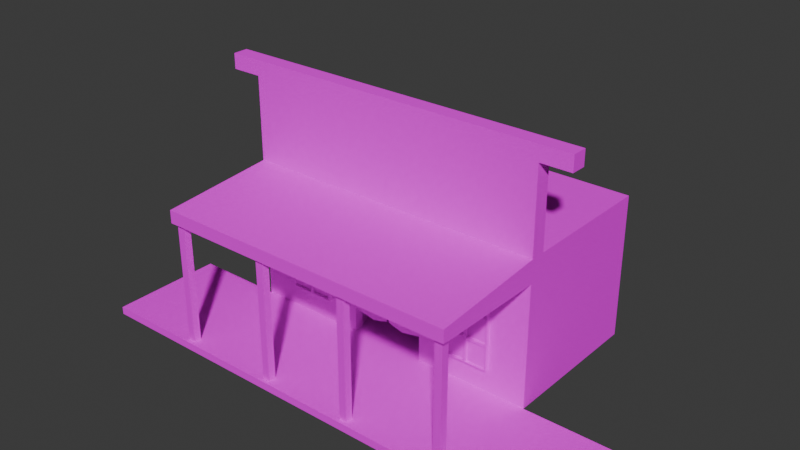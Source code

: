 # Source: Saloon.blend  (saved by Blender 4.1.24; exported with 4.5.12 LTS)
import bpy
from mathutils import Matrix  # noqa: F401  (used for matrix-valued properties, if any)

bpy.ops.wm.read_factory_settings(use_empty=True)
scene = bpy.context.scene
scene.name = 'Scene'

# ---- collections
col_collection = bpy.data.collections.new('Collection'); scene.collection.children.link(col_collection)

# ---- images (referenced by path relative to the original .blend; pixels are not part of the script)
import os
ASSET_DIR = os.environ.get("B2B_ASSET_DIR", "")  # directory of the original .blend (textures are referenced by path, not embedded)
HERE = os.path.dirname(os.path.abspath(__file__))  # packed textures are extracted next to this script under _unpacked/

def load_image(name, relpath, width, height, colorspace="sRGB"):
    """Load a texture the original file referenced (path relative to the .blend, or extracted next to this script)."""
    p = next((c for c in (os.path.join(HERE, relpath), os.path.join(ASSET_DIR, relpath)) if relpath and os.path.exists(c)), "")
    if p:
        img = bpy.data.images.load(p, check_existing=True)
        img.name = name
    else:  # same state as the original file: an image datablock whose file is absent (Cycles renders it pink)
        img = bpy.data.images.new(name, width, height)
        img.source = "FILE"
        img.filepath = "//" + (relpath or name)
    img.colorspace_settings.name = colorspace
    return img
img_building_saloon_png = load_image('BUILDING_Saloon.png', 'BUILDING_Saloon.png', 1024, 1024, 'sRGB')

# ---- materials (node trees are filled in below, after node groups)
mat_material = bpy.data.materials.new('Material')
mat_material.alpha_threshold = 0.0
mat_material.use_transparent_shadow = False
mat_material.roughness = 0.5
mat_material.line_color = (0.0, 0.0, 0.0, 1.0)

# ---- material node trees
mat_material.use_nodes = True; mat_material.node_tree.nodes.clear()
_N = mat_material.node_tree.nodes; _L = mat_material.node_tree.links
n0 = _N.new('ShaderNodeOutputMaterial'); n0.name = 'Material Output'; n0.location = (300, 300)
n1 = _N.new('ShaderNodeBsdfPrincipled'); n1.name = 'Principled BSDF'; n1.location = (10, 300)
n1.inputs[3].default_value = 1.0
n2 = _N.new('ShaderNodeTexImage'); n2.name = 'Image Texture'; n2.location = (-280, 280)
n2.image = img_building_saloon_png
n2.interpolation = 'Closest'
_L.new(n1.outputs[0], n0.inputs[0])
_L.new(n2.outputs[0], n1.inputs[0])
n0.is_active_output = True

# ---- world
world_world = bpy.data.worlds.new('World'); scene.world = world_world
world_world.use_nodes = True; world_world.node_tree.nodes.clear()
_N = world_world.node_tree.nodes; _L = world_world.node_tree.links
n0 = _N.new('ShaderNodeOutputWorld'); n0.name = 'World Output'; n0.location = (300, 300)
n1 = _N.new('ShaderNodeBackground'); n1.name = 'Background'; n1.location = (10, 300)
n1.inputs[0].default_value = (0.05088, 0.05088, 0.05088, 1.0)
_L.new(n1.outputs[0], n0.inputs[0])
n0.is_active_output = True
world_world.color = (0.05088, 0.05088, 0.05088)
world_world.use_sun_shadow = False
world_world.sun_shadow_jitter_overblur = 0.0

# ---- meshes
me_cube_001 = bpy.data.meshes.new('Cube.001')
me_cube_001.from_pydata([(-2.0, -1.0, -0.9), (-2.0, -1.0, 1.0), (-2.0, 1.0, -0.9), (-2.0, 1.0, 1.0), (2.0, -1.0, -0.9), (2.0, -1.0, 1.0), (2.0, 1.0, -0.9), (2.0, 1.0, 1.0), (-2.0, -0.8, -0.9), (-2.0, -0.8, 1.0), (2.0, -0.8, -0.9), (2.0, -0.8, 1.0), (2.0, -0.8, 2.3), (2.0, -1.0, 2.3), (-2.0, -1.0, 2.3), (-2.0, -0.8, 2.3), (-2.0, -1.0, 2.1), (-2.0, -0.8, 2.1), (2.0, -1.0, 2.1), (2.0, -0.8, 2.1), (2.4, -0.8, 2.3), (2.4, -1.0, 2.3), (-2.4, -1.0, 2.3), (-2.4, -0.8, 2.3), (-2.4, -1.0, 2.1), (2.4, -1.0, 2.1), (-2.4, -0.8, 2.1), (2.4, -0.8, 2.1), (-0.5, -1.0, -0.9), (-2.0, -1.0, 0.9849), (-0.5, -1.0, 0.6), (0.5, -1.0, -0.9), (0.5, -1.0, 0.6), (-0.5, -0.8818, -0.8848), (-0.5, -0.8818, 0.6152), (0.5, -0.8818, -0.8848), (0.5, -0.8818, 0.6152), (-0.9939, 0.26, -0.8848), (-0.9939, 0.26, 0.7316), (0.9939, 0.26, -0.8848), (0.9939, 0.26, 0.7316)], [], [(8, 9, 3, 2), (2, 3, 7, 6), (10, 11, 5, 4), (4, 5, 32, 31), (8, 10, 4, 31, 28, 0), (17, 16, 24, 26), (7, 3, 9, 11), (2, 6, 10, 8), (6, 7, 11, 10), (0, 29, 1, 9, 8), (12, 15, 14, 13), (16, 18, 13, 14), (19, 17, 15, 12), (13, 18, 25, 21), (5, 11, 19, 18), (11, 9, 17, 19), (1, 5, 18, 16), (9, 1, 16, 17), (26, 24, 22, 23), (25, 27, 20, 21), (16, 14, 22, 24), (14, 15, 23, 22), (19, 12, 20, 27), (12, 13, 21, 20), (15, 17, 26, 23), (18, 19, 27, 25), (28, 30, 29, 0), (31, 32, 36, 35), (32, 5, 1, 29, 30), (33, 35, 39, 37), (32, 30, 34, 36), (28, 31, 35, 33), (30, 28, 33, 34), (39, 40, 38, 37), (35, 36, 40, 39), (34, 33, 37, 38), (36, 34, 38, 40)])
_uv = me_cube_001.uv_layers.new(name='UVMap')
_uv.uv.foreach_set('vector', [0.4707, 0.3001, 0.4707, 0.6959, 0.8457, 0.6959, 0.8457, 0.3001, 0.08559, 0.3001, 0.08559, 0.6959, 0.9189, 0.6959, 0.9189, 0.3001, 0.4707, 0.3001, 0.4707, 0.6959, 0.4291, 0.6959, 0.4291, 0.3001, 0.9189, 0.3001, 0.9189, 0.6959, 0.6064, 0.6126, 0.6064, 0.3001, 0.08559, 0.6503, 0.9189, 0.6503, 0.9189, 0.6086, 0.6064, 0.6086, 0.3981, 0.6086, 0.08559, 0.6086, 0.08559, 0.6503, 0.08559, 0.6086, 0.002252, 0.6086, 0.002252, 0.6503, 0.9368, 0.7018, 0.1034, 0.7018, 0.1034, 0.3268, 0.9368, 0.3268, 0.08559, 1.025, 0.9189, 1.025, 0.9189, 0.6503, 0.08559, 0.6503, 0.8457, 0.3001, 0.8457, 0.6959, 0.4707, 0.6959, 0.4707, 0.3001, 0.4291, 0.3001, 0.4291, 0.6927, 0.4291, 0.6959, 0.4707, 0.6959, 0.4707, 0.3001, 0.9189, 0.6503, 0.08559, 0.6503, 0.08559, 0.6086, 0.9189, 0.6086, 0.08559, 0.9251, 0.9189, 0.9251, 0.9189, 0.9667, 0.08559, 0.9667, 0.9189, 0.9251, 0.08559, 0.9251, 0.08559, 0.9667, 0.9189, 0.9667, 0.9189, 0.9667, 0.9189, 0.9251, 1.002, 0.9251, 1.002, 0.9667, 0.2306, 0.6225, 0.2723, 0.6225, 0.2723, 0.8516, 0.2306, 0.8516, 0.9368, 0.3725, 0.1034, 0.3725, 0.1034, 0.6016, 0.9368, 0.6016, 0.08559, 0.6959, 0.9189, 0.6959, 0.9189, 0.9251, 0.08559, 0.9251, 0.2822, 0.6245, 0.2406, 0.6245, 0.2406, 0.8536, 0.2822, 0.8536, 0.4707, 0.9251, 0.4291, 0.9251, 0.4291, 0.9667, 0.4707, 0.9667, 0.4291, 0.9251, 0.4707, 0.9251, 0.4707, 0.9667, 0.4291, 0.9667, 0.08559, 0.9251, 0.08559, 0.9667, 0.002252, 0.9667, 0.002252, 0.9251, 0.08559, 0.6086, 0.08559, 0.6503, 0.002252, 0.6503, 0.002252, 0.6086, 0.9189, 0.9251, 0.9189, 0.9667, 1.002, 0.9667, 1.002, 0.9251, 0.9189, 0.6503, 0.9189, 0.6086, 1.002, 0.6086, 1.002, 0.6503, 0.08559, 0.9667, 0.08559, 0.9251, 0.002252, 0.9251, 0.002252, 0.9667, 0.9189, 0.6086, 0.9189, 0.6503, 1.002, 0.6503, 1.002, 0.6086, 0.3981, 0.3001, 0.3981, 0.6126, 0.08559, 0.6927, 0.08559, 0.3001, 0.4291, 0.3001, 0.4291, 0.6126, 0.4537, 0.6126, 0.4537, 0.3001, 0.6064, 0.6126, 0.9189, 0.6959, 0.08559, 0.6959, 0.08559, 0.6927, 0.3981, 0.6126, 0.4967, 0.4966, 0.4967, 0.4966, 0.4967, 0.4966, 0.4967, 0.4966, 0.6064, 0.6086, 0.3981, 0.6086, 0.3981, 0.6332, 0.6064, 0.6332, 0.3981, 0.6086, 0.6064, 0.6086, 0.6064, 0.6332, 0.3981, 0.6332, 0.4291, 0.6126, 0.4291, 0.3001, 0.4537, 0.3001, 0.4537, 0.6126, 0.4967, 0.4966, 0.4967, 0.4966, 0.4967, 0.4966, 0.4967, 0.4966, 0.4967, 0.4966, 0.4967, 0.4966, 0.4967, 0.4966, 0.4967, 0.4966, 0.4967, 0.4966, 0.4967, 0.4966, 0.4967, 0.4966, 0.4967, 0.4966, 0.4967, 0.4966, 0.4967, 0.4966, 0.4967, 0.4966, 0.4967, 0.4966])
me_cube_001.materials.append(mat_material)
me_cube_001.update()
me_cube_002 = bpy.data.meshes.new('Cube.002')
me_cube_002.from_pydata([(-2.0, -2.5, 0.706), (-2.0, -2.5, 0.8752), (-2.0, -1.0, 0.7), (-2.0, -1.0, 1.0), (2.0, -2.5, 0.706), (2.0, -2.5, 0.8752), (2.0, -1.0, 0.7), (2.0, -1.0, 1.0)], [], [(0, 1, 3, 2), (6, 7, 5, 4), (4, 5, 1, 0), (2, 6, 4, 0), (7, 3, 1, 5)])
_uv = me_cube_002.uv_layers.new(name='UVMap')
_uv.uv.foreach_set('vector', [0.4566, 0.03435, 0.6064, 0.03435, 0.6064, 0.2089, 0.4566, 0.2089, 0.4566, 0.3835, 0.6064, 0.3835, 0.6064, 0.558, 0.4566, 0.558, -1.21, 0.6291, -1.21, 0.5821, 0.5787, 0.5821, 0.5787, 0.6291, 0.3069, 0.3835, 0.4566, 0.3835, 0.4566, 0.558, 0.3069, 0.558, 0.6064, 0.3835, 0.7561, 0.3835, 0.7561, 0.558, 0.6064, 0.558])
me_cube_002.materials.append(mat_material)
me_cube_002.update()
me_cube_003 = bpy.data.meshes.new('Cube.003')
me_cube_003.from_pydata([(-3.2, -2.5, -1.0), (-3.2, -2.5, -0.9), (-3.2, -1.0, -1.0), (-3.2, -1.0, -0.9), (3.2, -2.5, -1.0), (3.2, -2.5, -0.9), (3.2, -1.0, -1.0), (3.2, -1.0, -0.9)], [], [(0, 1, 3, 2), (2, 3, 7, 6), (6, 7, 5, 4), (4, 5, 1, 0), (2, 6, 4, 0), (7, 3, 1, 5)])
_uv = me_cube_003.uv_layers.new(name='UVMap')
_uv.uv.foreach_set('vector', [-1.141, 0.1141, 2.217, 0.1141, 2.217, 0.2692, -1.141, 0.2692, -1.141, 0.2692, 2.217, 0.2692, 2.217, 0.4244, -1.141, 0.4244, -1.141, 0.4244, 2.217, 0.4244, 2.217, 0.5796, -1.141, 0.5796, -1.127, 0.6734, 2.231, 0.6734, 2.231, 0.6885, -1.127, 0.6885, -4.499, 0.4244, -1.141, 0.4244, -1.141, 0.5796, -4.499, 0.5796, 2.217, 0.4244, 5.575, 0.4244, 5.575, 0.5796, 2.217, 0.5796])
me_cube_003.materials.append(mat_material)
me_cube_003.update()
me_cube_004 = bpy.data.meshes.new('Cube.004')
me_cube_004.from_pydata([(-39.28, -1.0, -0.9), (-39.28, -1.0, 0.7), (-39.28, 1.0, -0.9), (-39.28, 1.0, 0.7), (-37.28, -1.0, -0.9), (-37.28, -1.0, 0.7), (-37.28, 1.0, -0.9), (-37.28, 1.0, 0.7), (37.28, -1.0, -0.9), (37.28, -1.0, 0.7), (37.28, 1.0, -0.9), (37.28, 1.0, 0.7), (39.28, -1.0, -0.9), (39.28, -1.0, 0.7), (39.28, 1.0, -0.9), (39.28, 1.0, 0.7), (11.09, -1.0, -0.9), (11.09, -1.0, 0.7), (11.09, 1.0, -0.9), (11.09, 1.0, 0.7), (13.09, -1.0, -0.9), (13.09, -1.0, 0.7), (13.09, 1.0, -0.9), (13.09, 1.0, 0.7), (-13.09, -1.0, -0.9), (-13.09, -1.0, 0.7), (-13.09, 1.0, -0.9), (-13.09, 1.0, 0.7), (-11.09, -1.0, -0.9), (-11.09, -1.0, 0.7), (-11.09, 1.0, -0.9), (-11.09, 1.0, 0.7)], [], [(0, 1, 3, 2), (2, 3, 7, 6), (6, 7, 5, 4), (4, 5, 1, 0), (10, 11, 15, 14), (8, 9, 11, 10), (14, 15, 13, 12), (12, 13, 9, 8), (18, 19, 23, 22), (16, 17, 19, 18), (22, 23, 21, 20), (20, 21, 17, 16), (26, 27, 31, 30), (24, 25, 27, 26), (30, 31, 29, 28), (28, 29, 25, 24)])
_uv = me_cube_004.uv_layers.new(name='UVMap')
_uv.uv.foreach_set('vector', [0.04619, 0.04548, 0.2672, 0.04548, 0.2672, 0.2664, 0.04619, 0.2664, 0.04619, 0.2664, 0.2672, 0.2664, 0.2672, 0.4874, 0.04619, 0.4874, 0.04619, 0.4874, 0.2672, 0.4874, 0.2672, 0.7084, 0.04619, 0.7084, 0.04619, 0.7084, 0.2672, 0.7084, 0.2672, 0.9293, 0.04619, 0.9293, 0.04619, 0.2664, 0.2672, 0.2664, 0.2672, 0.4874, 0.04619, 0.4874, 0.04619, 0.04548, 0.2672, 0.04548, 0.2672, 0.2664, 0.04619, 0.2664, 0.04619, 0.4874, 0.2672, 0.4874, 0.2672, 0.7084, 0.04619, 0.7084, 0.04619, 0.7084, 0.2672, 0.7084, 0.2672, 0.9293, 0.04619, 0.9293, 0.04619, 0.2664, 0.2672, 0.2664, 0.2672, 0.4874, 0.04619, 0.4874, 0.04619, 0.04548, 0.2672, 0.04548, 0.2672, 0.2664, 0.04619, 0.2664, 0.04619, 0.4874, 0.2672, 0.4874, 0.2672, 0.7084, 0.04619, 0.7084, 0.04619, 0.7084, 0.2672, 0.7084, 0.2672, 0.9293, 0.04619, 0.9293, 0.04619, 0.2664, 0.2672, 0.2664, 0.2672, 0.4874, 0.04619, 0.4874, 0.04619, 0.04548, 0.2672, 0.04548, 0.2672, 0.2664, 0.04619, 0.2664, 0.04619, 0.4874, 0.2672, 0.4874, 0.2672, 0.7084, 0.04619, 0.7084, 0.04619, 0.7084, 0.2672, 0.7084, 0.2672, 0.9293, 0.04619, 0.9293])
me_cube_004.materials.append(mat_material)
me_cube_004.update()
me_cube_005 = bpy.data.meshes.new('Cube.005')
me_cube_005.from_pydata([(-1.5, -1.05, -0.6), (-1.5, -1.05, 0.4), (-1.5, -1.0, -0.6), (-1.5, -1.0, 0.4), (-0.9, -1.05, -0.6), (-0.9, -1.05, 0.4), (-0.9, -1.0, -0.6), (-0.9, -1.0, 0.4), (-1.5, -1.05, -0.2667), (-1.5, -1.05, 0.06667), (-1.5, -1.0, 0.06667), (-1.5, -1.0, -0.2667), (-0.9, -1.0, 0.06667), (-0.9, -1.0, -0.2667), (-0.9, -1.05, 0.06667), (-0.9, -1.05, -0.2667), (-1.2, -1.0, -0.6), (-1.2, -1.0, 0.4), (-1.2, -1.05, -0.6), (-1.2, -1.05, 0.4), (-1.2, -1.05, -0.2667), (-1.2, -1.05, 0.06667), (-1.2, -1.0, -0.2667), (-1.2, -1.0, 0.06667), (-1.217, -1.05, 0.08362), (-1.217, -1.05, 0.383), (-1.483, -1.05, 0.383), (-1.483, -1.05, 0.08362), (-1.217, -1.05, -0.583), (-1.217, -1.05, -0.2836), (-1.483, -1.05, -0.2836), (-1.483, -1.05, -0.583), (-1.217, -1.05, -0.2497), (-1.217, -1.05, 0.04971), (-1.483, -1.05, 0.04971), (-1.483, -1.05, -0.2497), (-0.917, -1.05, -0.2497), (-0.917, -1.05, 0.04971), (-1.183, -1.05, 0.04971), (-1.183, -1.05, -0.2497), (-0.917, -1.05, -0.583), (-0.917, -1.05, -0.2836), (-1.183, -1.05, -0.2836), (-1.183, -1.05, -0.583), (-0.917, -1.05, 0.08362), (-0.917, -1.05, 0.383), (-1.183, -1.05, 0.383), (-1.183, -1.05, 0.08362), (-1.217, -1.022, 0.383), (-1.217, -1.022, 0.08362), (-1.483, -1.022, 0.08362), (-1.483, -1.022, 0.383), (-1.217, -1.022, -0.2836), (-1.217, -1.022, -0.583), (-1.483, -1.022, -0.583), (-1.483, -1.022, -0.2836), (-1.217, -1.022, 0.04971), (-1.217, -1.022, -0.2497), (-1.483, -1.022, -0.2497), (-1.483, -1.022, 0.04971), (-0.917, -1.022, 0.04971), (-0.917, -1.022, -0.2497), (-1.183, -1.022, -0.2497), (-1.183, -1.022, 0.04971), (-0.917, -1.022, -0.2836), (-0.917, -1.022, -0.583), (-1.183, -1.022, -0.583), (-1.183, -1.022, -0.2836), (-0.917, -1.022, 0.383), (-0.917, -1.022, 0.08362), (-1.183, -1.022, 0.08362), (-1.183, -1.022, 0.383)], [], [(9, 1, 3, 10), (23, 17, 7, 12), (12, 7, 5, 14), (32, 33, 56, 57), (16, 6, 4, 18), (17, 3, 1, 19), (27, 24, 49, 50), (28, 29, 52, 53), (6, 13, 15, 4), (13, 12, 14, 15), (16, 22, 13, 6), (22, 23, 12, 13), (0, 8, 11, 2), (8, 9, 10, 11), (11, 10, 23, 22), (2, 11, 22, 16), (24, 25, 48, 49), (46, 47, 70, 71), (7, 17, 19, 5), (2, 16, 18, 0), (42, 43, 66, 67), (10, 3, 17, 23), (21, 19, 25, 24), (19, 1, 26, 25), (1, 9, 27, 26), (9, 21, 24, 27), (18, 20, 29, 28), (20, 8, 30, 29), (8, 0, 31, 30), (0, 18, 28, 31), (20, 21, 33, 32), (21, 9, 34, 33), (9, 8, 35, 34), (8, 20, 32, 35), (15, 14, 37, 36), (14, 21, 38, 37), (21, 20, 39, 38), (20, 15, 36, 39), (4, 15, 41, 40), (15, 20, 42, 41), (20, 18, 43, 42), (18, 4, 40, 43), (14, 5, 45, 44), (5, 19, 46, 45), (19, 21, 47, 46), (21, 14, 44, 47), (49, 48, 51, 50), (53, 52, 55, 54), (57, 56, 59, 58), (61, 60, 63, 62), (65, 64, 67, 66), (69, 68, 71, 70), (31, 28, 53, 54), (36, 37, 60, 61), (25, 26, 51, 48), (35, 32, 57, 58), (40, 41, 64, 65), (29, 30, 55, 52), (39, 36, 61, 62), (44, 45, 68, 69), (26, 27, 50, 51), (33, 34, 59, 56), (43, 40, 65, 66), (30, 31, 54, 55), (37, 38, 63, 60), (47, 44, 69, 70), (34, 35, 58, 59), (41, 42, 67, 64), (38, 39, 62, 63), (45, 46, 71, 68)])
_uv = me_cube_005.uv_layers.new(name='UVMap')
_uv.uv.foreach_set('vector', [0.5347, 0.3288, 0.5513, 0.3288, 0.5513, 0.3787, 0.5347, 0.3787, 0.5347, 0.4036, 0.5513, 0.4036, 0.5513, 0.4286, 0.5347, 0.4286, 0.5347, 0.4286, 0.5513, 0.4286, 0.5513, 0.4784, 0.5347, 0.4784, 0.5189, 0.5048, 0.5339, 0.5048, 0.5339, 0.5048, 0.5189, 0.5048, 0.4765, 0.4286, 0.5015, 0.4286, 0.5015, 0.4784, 0.4765, 0.4784, 0.5763, 0.4286, 0.6012, 0.4286, 0.6012, 0.4784, 0.5763, 0.4784, 0.5355, 0.5269, 0.5355, 0.5048, 0.5355, 0.5048, 0.5355, 0.5269, 0.5023, 0.5048, 0.5172, 0.5048, 0.5172, 0.5048, 0.5023, 0.5048, 0.5015, 0.4286, 0.5181, 0.4286, 0.5181, 0.4784, 0.5015, 0.4784, 0.5181, 0.4286, 0.5347, 0.4286, 0.5347, 0.4784, 0.5181, 0.4784, 0.5015, 0.4036, 0.5181, 0.4036, 0.5181, 0.4286, 0.5015, 0.4286, 0.5181, 0.4036, 0.5347, 0.4036, 0.5347, 0.4286, 0.5181, 0.4286, 0.5015, 0.3288, 0.5181, 0.3288, 0.5181, 0.3787, 0.5015, 0.3787, 0.5181, 0.3288, 0.5347, 0.3288, 0.5347, 0.3787, 0.5181, 0.3787, 0.5181, 0.3787, 0.5347, 0.3787, 0.5347, 0.4036, 0.5181, 0.4036, 0.5015, 0.3787, 0.5181, 0.3787, 0.5181, 0.4036, 0.5015, 0.4036, 0.5355, 0.5048, 0.5505, 0.5048, 0.5505, 0.5048, 0.5355, 0.5048, 0.5505, 0.502, 0.5355, 0.502, 0.5355, 0.502, 0.5505, 0.502, 0.5513, 0.4286, 0.5763, 0.4286, 0.5763, 0.4784, 0.5513, 0.4784, 0.4516, 0.4286, 0.4765, 0.4286, 0.4765, 0.4784, 0.4516, 0.4784, 0.5172, 0.502, 0.5023, 0.502, 0.5023, 0.502, 0.5172, 0.502, 0.5347, 0.3787, 0.5513, 0.3787, 0.5513, 0.4036, 0.5347, 0.4036, 0.5347, 0.5034, 0.5513, 0.5034, 0.5505, 0.5048, 0.5355, 0.5048, 0.5513, 0.5034, 0.5513, 0.5283, 0.5505, 0.5269, 0.5505, 0.5048, 0.5513, 0.5283, 0.5347, 0.5283, 0.5355, 0.5269, 0.5505, 0.5269, 0.5347, 0.5283, 0.5347, 0.5034, 0.5355, 0.5048, 0.5355, 0.5269, 0.5015, 0.5034, 0.5181, 0.5034, 0.5172, 0.5048, 0.5023, 0.5048, 0.5181, 0.5034, 0.5181, 0.5283, 0.5172, 0.5269, 0.5172, 0.5048, 0.5181, 0.5283, 0.5015, 0.5283, 0.5023, 0.5269, 0.5172, 0.5269, 0.5015, 0.5283, 0.5015, 0.5034, 0.5023, 0.5048, 0.5023, 0.5269, 0.5181, 0.5034, 0.5347, 0.5034, 0.5339, 0.5048, 0.5189, 0.5048, 0.5347, 0.5034, 0.5347, 0.5283, 0.5339, 0.5269, 0.5339, 0.5048, 0.5347, 0.5283, 0.5181, 0.5283, 0.5189, 0.5269, 0.5339, 0.5269, 0.5181, 0.5283, 0.5181, 0.5034, 0.5189, 0.5048, 0.5189, 0.5269, 0.5181, 0.4784, 0.5347, 0.4784, 0.5339, 0.4798, 0.5189, 0.4798, 0.5347, 0.4784, 0.5347, 0.5034, 0.5339, 0.502, 0.5339, 0.4798, 0.5347, 0.5034, 0.5181, 0.5034, 0.5189, 0.502, 0.5339, 0.502, 0.5181, 0.5034, 0.5181, 0.4784, 0.5189, 0.4798, 0.5189, 0.502, 0.5015, 0.4784, 0.5181, 0.4784, 0.5172, 0.4798, 0.5023, 0.4798, 0.5181, 0.4784, 0.5181, 0.5034, 0.5172, 0.502, 0.5172, 0.4798, 0.5181, 0.5034, 0.5015, 0.5034, 0.5023, 0.502, 0.5172, 0.502, 0.5015, 0.5034, 0.5015, 0.4784, 0.5023, 0.4798, 0.5023, 0.502, 0.5347, 0.4784, 0.5513, 0.4784, 0.5505, 0.4798, 0.5355, 0.4798, 0.5513, 0.4784, 0.5513, 0.5034, 0.5505, 0.502, 0.5505, 0.4798, 0.5513, 0.5034, 0.5347, 0.5034, 0.5355, 0.502, 0.5505, 0.502, 0.5347, 0.5034, 0.5347, 0.4784, 0.5355, 0.4798, 0.5355, 0.502, 0.5364, 0.8117, 0.5364, 0.8117, 0.5364, 0.8117, 0.5364, 0.8117, 0.5364, 0.8117, 0.5364, 0.8117, 0.5364, 0.8117, 0.5364, 0.8117, 0.5364, 0.8117, 0.5364, 0.8117, 0.5364, 0.8117, 0.5364, 0.8117, 0.5364, 0.8117, 0.5364, 0.8117, 0.5364, 0.8117, 0.5364, 0.8117, 0.5364, 0.8117, 0.5364, 0.8117, 0.5364, 0.8117, 0.5364, 0.8117, 0.5364, 0.8117, 0.5364, 0.8117, 0.5364, 0.8117, 0.5364, 0.8117, 0.5023, 0.5269, 0.5023, 0.5048, 0.5023, 0.5048, 0.5023, 0.5269, 0.5189, 0.4798, 0.5339, 0.4798, 0.5339, 0.4798, 0.5189, 0.4798, 0.5505, 0.5048, 0.5505, 0.5269, 0.5505, 0.5269, 0.5505, 0.5048, 0.5189, 0.5269, 0.5189, 0.5048, 0.5189, 0.5048, 0.5189, 0.5269, 0.5023, 0.4798, 0.5172, 0.4798, 0.5172, 0.4798, 0.5023, 0.4798, 0.5172, 0.5048, 0.5172, 0.5269, 0.5172, 0.5269, 0.5172, 0.5048, 0.5189, 0.502, 0.5189, 0.4798, 0.5189, 0.4798, 0.5189, 0.502, 0.5355, 0.4798, 0.5505, 0.4798, 0.5505, 0.4798, 0.5355, 0.4798, 0.5505, 0.5269, 0.5355, 0.5269, 0.5355, 0.5269, 0.5505, 0.5269, 0.5339, 0.5048, 0.5339, 0.5269, 0.5339, 0.5269, 0.5339, 0.5048, 0.5023, 0.502, 0.5023, 0.4798, 0.5023, 0.4798, 0.5023, 0.502, 0.5172, 0.5269, 0.5023, 0.5269, 0.5023, 0.5269, 0.5172, 0.5269, 0.5339, 0.4798, 0.5339, 0.502, 0.5339, 0.502, 0.5339, 0.4798, 0.5355, 0.502, 0.5355, 0.4798, 0.5355, 0.4798, 0.5355, 0.502, 0.5339, 0.5269, 0.5189, 0.5269, 0.5189, 0.5269, 0.5339, 0.5269, 0.5172, 0.4798, 0.5172, 0.502, 0.5172, 0.502, 0.5172, 0.4798, 0.5339, 0.502, 0.5189, 0.502, 0.5189, 0.502, 0.5339, 0.502, 0.5505, 0.4798, 0.5505, 0.502, 0.5505, 0.502, 0.5505, 0.4798])
me_cube_005.materials.append(mat_material)
me_cube_005.update()
me_cube_006 = bpy.data.meshes.new('Cube.006')
me_cube_006.from_pydata([(0.9001, -1.05, -0.6), (0.9001, -1.05, 0.4), (0.9001, -1.0, -0.6), (0.9001, -1.0, 0.4), (1.5, -1.05, -0.6), (1.5, -1.05, 0.4), (1.5, -1.0, -0.6), (1.5, -1.0, 0.4), (0.9001, -1.05, -0.2667), (0.9001, -1.05, 0.06667), (0.9001, -1.0, 0.06667), (0.9001, -1.0, -0.2667), (1.5, -1.0, 0.06667), (1.5, -1.0, -0.2667), (1.5, -1.05, 0.06667), (1.5, -1.05, -0.2667), (1.2, -1.0, -0.6), (1.2, -1.0, 0.4), (1.2, -1.05, -0.6), (1.2, -1.05, 0.4), (1.2, -1.05, -0.2667), (1.2, -1.05, 0.06667), (1.2, -1.0, -0.2667), (1.2, -1.0, 0.06667), (1.183, -1.05, 0.08362), (1.183, -1.05, 0.383), (0.917, -1.05, 0.383), (0.917, -1.05, 0.08362), (1.183, -1.05, -0.583), (1.183, -1.05, -0.2836), (0.917, -1.05, -0.2836), (0.917, -1.05, -0.583), (1.183, -1.05, -0.2497), (1.183, -1.05, 0.04971), (0.917, -1.05, 0.04971), (0.917, -1.05, -0.2497), (1.483, -1.05, -0.2497), (1.483, -1.05, 0.04971), (1.217, -1.05, 0.04971), (1.217, -1.05, -0.2497), (1.483, -1.05, -0.583), (1.483, -1.05, -0.2836), (1.217, -1.05, -0.2836), (1.217, -1.05, -0.583), (1.483, -1.05, 0.08362), (1.483, -1.05, 0.383), (1.217, -1.05, 0.383), (1.217, -1.05, 0.08362), (1.183, -1.022, 0.383), (1.183, -1.022, 0.08362), (0.917, -1.022, 0.08362), (0.917, -1.022, 0.383), (1.183, -1.022, -0.2836), (1.183, -1.022, -0.583), (0.917, -1.022, -0.583), (0.917, -1.022, -0.2836), (1.183, -1.022, 0.04971), (1.183, -1.022, -0.2497), (0.917, -1.022, -0.2497), (0.917, -1.022, 0.04971), (1.483, -1.022, 0.04971), (1.483, -1.022, -0.2497), (1.217, -1.022, -0.2497), (1.217, -1.022, 0.04971), (1.483, -1.022, -0.2836), (1.483, -1.022, -0.583), (1.217, -1.022, -0.583), (1.217, -1.022, -0.2836), (1.483, -1.022, 0.383), (1.483, -1.022, 0.08362), (1.217, -1.022, 0.08362), (1.217, -1.022, 0.383)], [], [(9, 1, 3, 10), (23, 17, 7, 12), (12, 7, 5, 14), (32, 33, 56, 57), (16, 6, 4, 18), (17, 3, 1, 19), (27, 24, 49, 50), (28, 29, 52, 53), (6, 13, 15, 4), (13, 12, 14, 15), (16, 22, 13, 6), (22, 23, 12, 13), (0, 8, 11, 2), (8, 9, 10, 11), (11, 10, 23, 22), (2, 11, 22, 16), (24, 25, 48, 49), (46, 47, 70, 71), (7, 17, 19, 5), (2, 16, 18, 0), (42, 43, 66, 67), (10, 3, 17, 23), (21, 19, 25, 24), (19, 1, 26, 25), (1, 9, 27, 26), (9, 21, 24, 27), (18, 20, 29, 28), (20, 8, 30, 29), (8, 0, 31, 30), (0, 18, 28, 31), (20, 21, 33, 32), (21, 9, 34, 33), (9, 8, 35, 34), (8, 20, 32, 35), (15, 14, 37, 36), (14, 21, 38, 37), (21, 20, 39, 38), (20, 15, 36, 39), (4, 15, 41, 40), (15, 20, 42, 41), (20, 18, 43, 42), (18, 4, 40, 43), (14, 5, 45, 44), (5, 19, 46, 45), (19, 21, 47, 46), (21, 14, 44, 47), (49, 48, 51, 50), (53, 52, 55, 54), (57, 56, 59, 58), (61, 60, 63, 62), (65, 64, 67, 66), (69, 68, 71, 70), (31, 28, 53, 54), (36, 37, 60, 61), (25, 26, 51, 48), (35, 32, 57, 58), (40, 41, 64, 65), (29, 30, 55, 52), (39, 36, 61, 62), (44, 45, 68, 69), (26, 27, 50, 51), (33, 34, 59, 56), (43, 40, 65, 66), (30, 31, 54, 55), (37, 38, 63, 60), (47, 44, 69, 70), (34, 35, 58, 59), (41, 42, 67, 64), (38, 39, 62, 63), (45, 46, 71, 68)])
_uv = me_cube_006.uv_layers.new(name='UVMap')
_uv.uv.foreach_set('vector', [0.5347, 0.3288, 0.5513, 0.3288, 0.5513, 0.3787, 0.5347, 0.3787, 0.5347, 0.4036, 0.5513, 0.4036, 0.5513, 0.4286, 0.5347, 0.4286, 0.5347, 0.4286, 0.5513, 0.4286, 0.5513, 0.4784, 0.5347, 0.4784, 0.5189, 0.5048, 0.5339, 0.5048, 0.5339, 0.5048, 0.5189, 0.5048, 0.4765, 0.4286, 0.5015, 0.4286, 0.5015, 0.4784, 0.4765, 0.4784, 0.5763, 0.4286, 0.6012, 0.4286, 0.6012, 0.4784, 0.5763, 0.4784, 0.5355, 0.5269, 0.5355, 0.5048, 0.5355, 0.5048, 0.5355, 0.5269, 0.5023, 0.5048, 0.5172, 0.5048, 0.5172, 0.5048, 0.5023, 0.5048, 0.5015, 0.4286, 0.5181, 0.4286, 0.5181, 0.4784, 0.5015, 0.4784, 0.5181, 0.4286, 0.5347, 0.4286, 0.5347, 0.4784, 0.5181, 0.4784, 0.5015, 0.4036, 0.5181, 0.4036, 0.5181, 0.4286, 0.5015, 0.4286, 0.5181, 0.4036, 0.5347, 0.4036, 0.5347, 0.4286, 0.5181, 0.4286, 0.5015, 0.3288, 0.5181, 0.3288, 0.5181, 0.3787, 0.5015, 0.3787, 0.5181, 0.3288, 0.5347, 0.3288, 0.5347, 0.3787, 0.5181, 0.3787, 0.5181, 0.3787, 0.5347, 0.3787, 0.5347, 0.4036, 0.5181, 0.4036, 0.5015, 0.3787, 0.5181, 0.3787, 0.5181, 0.4036, 0.5015, 0.4036, 0.5355, 0.5048, 0.5505, 0.5048, 0.5505, 0.5048, 0.5355, 0.5048, 0.5505, 0.502, 0.5355, 0.502, 0.5355, 0.502, 0.5505, 0.502, 0.5513, 0.4286, 0.5763, 0.4286, 0.5763, 0.4784, 0.5513, 0.4784, 0.4516, 0.4286, 0.4765, 0.4286, 0.4765, 0.4784, 0.4516, 0.4784, 0.5172, 0.502, 0.5023, 0.502, 0.5023, 0.502, 0.5172, 0.502, 0.5347, 0.3787, 0.5513, 0.3787, 0.5513, 0.4036, 0.5347, 0.4036, 0.5347, 0.5034, 0.5513, 0.5034, 0.5505, 0.5048, 0.5355, 0.5048, 0.5513, 0.5034, 0.5513, 0.5283, 0.5505, 0.5269, 0.5505, 0.5048, 0.5513, 0.5283, 0.5347, 0.5283, 0.5355, 0.5269, 0.5505, 0.5269, 0.5347, 0.5283, 0.5347, 0.5034, 0.5355, 0.5048, 0.5355, 0.5269, 0.5015, 0.5034, 0.5181, 0.5034, 0.5172, 0.5048, 0.5023, 0.5048, 0.5181, 0.5034, 0.5181, 0.5283, 0.5172, 0.5269, 0.5172, 0.5048, 0.5181, 0.5283, 0.5015, 0.5283, 0.5023, 0.5269, 0.5172, 0.5269, 0.5015, 0.5283, 0.5015, 0.5034, 0.5023, 0.5048, 0.5023, 0.5269, 0.5181, 0.5034, 0.5347, 0.5034, 0.5339, 0.5048, 0.5189, 0.5048, 0.5347, 0.5034, 0.5347, 0.5283, 0.5339, 0.5269, 0.5339, 0.5048, 0.5347, 0.5283, 0.5181, 0.5283, 0.5189, 0.5269, 0.5339, 0.5269, 0.5181, 0.5283, 0.5181, 0.5034, 0.5189, 0.5048, 0.5189, 0.5269, 0.5181, 0.4784, 0.5347, 0.4784, 0.5339, 0.4798, 0.5189, 0.4798, 0.5347, 0.4784, 0.5347, 0.5034, 0.5339, 0.502, 0.5339, 0.4798, 0.5347, 0.5034, 0.5181, 0.5034, 0.5189, 0.502, 0.5339, 0.502, 0.5181, 0.5034, 0.5181, 0.4784, 0.5189, 0.4798, 0.5189, 0.502, 0.5015, 0.4784, 0.5181, 0.4784, 0.5172, 0.4798, 0.5023, 0.4798, 0.5181, 0.4784, 0.5181, 0.5034, 0.5172, 0.502, 0.5172, 0.4798, 0.5181, 0.5034, 0.5015, 0.5034, 0.5023, 0.502, 0.5172, 0.502, 0.5015, 0.5034, 0.5015, 0.4784, 0.5023, 0.4798, 0.5023, 0.502, 0.5347, 0.4784, 0.5513, 0.4784, 0.5505, 0.4798, 0.5355, 0.4798, 0.5513, 0.4784, 0.5513, 0.5034, 0.5505, 0.502, 0.5505, 0.4798, 0.5513, 0.5034, 0.5347, 0.5034, 0.5355, 0.502, 0.5505, 0.502, 0.5347, 0.5034, 0.5347, 0.4784, 0.5355, 0.4798, 0.5355, 0.502, 0.5364, 0.8117, 0.5364, 0.8117, 0.5364, 0.8117, 0.5364, 0.8117, 0.5364, 0.8117, 0.5364, 0.8117, 0.5364, 0.8117, 0.5364, 0.8117, 0.5364, 0.8117, 0.5364, 0.8117, 0.5364, 0.8117, 0.5364, 0.8117, 0.5364, 0.8117, 0.5364, 0.8117, 0.5364, 0.8117, 0.5364, 0.8117, 0.5364, 0.8117, 0.5364, 0.8117, 0.5364, 0.8117, 0.5364, 0.8117, 0.5364, 0.8117, 0.5364, 0.8117, 0.5364, 0.8117, 0.5364, 0.8117, 0.5023, 0.5269, 0.5023, 0.5048, 0.5023, 0.5048, 0.5023, 0.5269, 0.5189, 0.4798, 0.5339, 0.4798, 0.5339, 0.4798, 0.5189, 0.4798, 0.5505, 0.5048, 0.5505, 0.5269, 0.5505, 0.5269, 0.5505, 0.5048, 0.5189, 0.5269, 0.5189, 0.5048, 0.5189, 0.5048, 0.5189, 0.5269, 0.5023, 0.4798, 0.5172, 0.4798, 0.5172, 0.4798, 0.5023, 0.4798, 0.5172, 0.5048, 0.5172, 0.5269, 0.5172, 0.5269, 0.5172, 0.5048, 0.5189, 0.502, 0.5189, 0.4798, 0.5189, 0.4798, 0.5189, 0.502, 0.5355, 0.4798, 0.5505, 0.4798, 0.5505, 0.4798, 0.5355, 0.4798, 0.5505, 0.5269, 0.5355, 0.5269, 0.5355, 0.5269, 0.5505, 0.5269, 0.5339, 0.5048, 0.5339, 0.5269, 0.5339, 0.5269, 0.5339, 0.5048, 0.5023, 0.502, 0.5023, 0.4798, 0.5023, 0.4798, 0.5023, 0.502, 0.5172, 0.5269, 0.5023, 0.5269, 0.5023, 0.5269, 0.5172, 0.5269, 0.5339, 0.4798, 0.5339, 0.502, 0.5339, 0.502, 0.5339, 0.4798, 0.5355, 0.502, 0.5355, 0.4798, 0.5355, 0.4798, 0.5355, 0.502, 0.5339, 0.5269, 0.5189, 0.5269, 0.5189, 0.5269, 0.5339, 0.5269, 0.5172, 0.4798, 0.5172, 0.502, 0.5172, 0.502, 0.5172, 0.4798, 0.5339, 0.502, 0.5189, 0.502, 0.5189, 0.502, 0.5339, 0.502, 0.5505, 0.4798, 0.5505, 0.502, 0.5505, 0.502, 0.5505, 0.4798])
me_cube_006.materials.append(mat_material)
me_cube_006.update()
me_cube_007 = bpy.data.meshes.new('Cube.007')
me_cube_007.from_pydata([(-0.5, -0.9801, -0.5815), (-0.5, -0.9801, 0.0815), (-0.5, -0.9241, -0.5815), (-0.5, -0.9241, 0.0815), (-0.01472, -0.9241, -0.575), (-0.2275, -0.9241, -0.6332), (-0.01472, -0.9241, 0.075), (-0.2275, -0.9801, -0.6332), (-0.01472, -0.9801, -0.575), (-0.2275, -0.9801, 0.1083), (-0.1138, -0.9241, -0.6075), (-0.1138, -0.9801, -0.6075), (-0.2275, -0.9241, 0.1083), (-0.1138, -0.9241, 0.003275), (-0.1506, -0.9241, 0.1361), (-0.07766, -0.9241, 0.1347), (-0.01472, -0.9801, 0.075), (-0.1138, -0.9801, 0.003275), (-0.07766, -0.9801, 0.1347), (-0.1506, -0.9801, 0.1361)], [], [(0, 1, 3, 2), (7, 9, 1, 0), (12, 3, 1, 9), (5, 12, 13, 10), (2, 5, 7, 0), (10, 4, 8, 11), (8, 16, 17, 11), (2, 3, 12, 5), (11, 17, 9, 7), (5, 10, 11, 7), (10, 13, 6, 4), (12, 14, 13), (14, 15, 13), (15, 6, 13), (16, 18, 17), (18, 19, 17), (19, 9, 17), (12, 9, 19, 14), (14, 19, 18, 15), (15, 18, 16, 6)])
_uv = me_cube_007.uv_layers.new(name='UVMap')
_uv.uv.foreach_set('vector', [0.2881, 0.5219, 0.3036, 0.5219, 0.3036, 0.5374, 0.2881, 0.5374, 0.2885, 0.5501, 0.304, 0.5501, 0.304, 0.554, 0.2885, 0.554, 0.3156, 0.5229, 0.3195, 0.5229, 0.3195, 0.5384, 0.3156, 0.5384, 0.2885, 0.5113, 0.304, 0.5113, 0.3017, 0.5132, 0.2885, 0.5132, 0.2729, 0.5229, 0.2768, 0.5229, 0.2768, 0.5384, 0.2729, 0.5384, 0.2787, 0.5229, 0.2807, 0.5229, 0.2807, 0.5384, 0.2787, 0.5384, 0.2885, 0.5462, 0.304, 0.5462, 0.3017, 0.5481, 0.2885, 0.5481, 0.2885, 0.5074, 0.304, 0.5074, 0.304, 0.5113, 0.2885, 0.5113, 0.2885, 0.5481, 0.3017, 0.5481, 0.304, 0.5501, 0.2885, 0.5501, 0.2768, 0.5229, 0.2787, 0.5229, 0.2787, 0.5384, 0.2768, 0.5384, 0.2885, 0.5132, 0.3017, 0.5132, 0.304, 0.5151, 0.2885, 0.5151, 0.304, 0.5113, 0.304, 0.5125, 0.3017, 0.5132, 0.304, 0.5125, 0.3035, 0.5132, 0.3017, 0.5132, 0.3035, 0.5132, 0.3033, 0.5132, 0.3017, 0.5132, 0.3033, 0.5481, 0.3035, 0.5481, 0.3017, 0.5481, 0.3035, 0.5481, 0.304, 0.5488, 0.3017, 0.5481, 0.304, 0.5488, 0.304, 0.5501, 0.3017, 0.5481, 0.3156, 0.5229, 0.3156, 0.5384, 0.3143, 0.5384, 0.3143, 0.5229, 0.3143, 0.5229, 0.3143, 0.5384, 0.3129, 0.5384, 0.3129, 0.5229, 0.3129, 0.5229, 0.3129, 0.5384, 0.3117, 0.5384, 0.3117, 0.5229])
me_cube_007.materials.append(mat_material)
me_cube_007.update()
me_cube_008 = bpy.data.meshes.new('Cube.008')
me_cube_008.from_pydata([(0.5, -0.9801, -0.5815), (0.5, -0.9801, 0.0815), (0.5, -0.9241, -0.5815), (0.5, -0.9241, 0.0815), (0.2275, -0.9241, -0.6332), (0.01472, -0.9241, -0.575), (0.01472, -0.9241, 0.075), (0.2275, -0.9241, 0.1083), (0.01472, -0.9801, -0.575), (0.2275, -0.9801, -0.6332), (0.1138, -0.9241, -0.6075), (0.1138, -0.9801, -0.6075), (0.1138, -0.9241, 0.003275), (0.07766, -0.9241, 0.1347), (0.1506, -0.9241, 0.1361), (0.2275, -0.9801, 0.1083), (0.01472, -0.9801, 0.075), (0.1138, -0.9801, 0.003275), (0.1506, -0.9801, 0.1361), (0.07766, -0.9801, 0.1347)], [], [(4, 7, 3, 2), (2, 3, 1, 0), (4, 2, 0, 9), (3, 7, 15, 1), (5, 6, 12, 10), (10, 4, 9, 11), (0, 1, 15, 9), (9, 15, 17, 11), (11, 17, 16, 8), (5, 10, 11, 8), (10, 12, 7, 4), (6, 13, 12), (13, 14, 12), (14, 7, 12), (15, 18, 17), (18, 19, 17), (19, 16, 17), (6, 16, 19, 13), (13, 19, 18, 14), (14, 18, 15, 7)])
_uv = me_cube_008.uv_layers.new(name='UVMap')
_uv.uv.foreach_set('vector', [0.5688, 0.4295, 0.5962, 0.4295, 0.5962, 0.4363, 0.5688, 0.4363, 0.5688, 0.4363, 0.5962, 0.4363, 0.5962, 0.4637, 0.5688, 0.4637, 0.562, 0.4363, 0.5688, 0.4363, 0.5688, 0.4637, 0.562, 0.4637, 0.5962, 0.4363, 0.603, 0.4363, 0.603, 0.4637, 0.5962, 0.4637, 0.5688, 0.4226, 0.5962, 0.4226, 0.5922, 0.4261, 0.5688, 0.4261, 0.5586, 0.4363, 0.562, 0.4363, 0.562, 0.4637, 0.5586, 0.4637, 0.5688, 0.4637, 0.5962, 0.4637, 0.5962, 0.4705, 0.5688, 0.4705, 0.5688, 0.4705, 0.5962, 0.4705, 0.5922, 0.4739, 0.5688, 0.4739, 0.5688, 0.4739, 0.5922, 0.4739, 0.5962, 0.4774, 0.5688, 0.4774, 0.5551, 0.4363, 0.5586, 0.4363, 0.5586, 0.4637, 0.5551, 0.4637, 0.5688, 0.4261, 0.5922, 0.4261, 0.5962, 0.4295, 0.5688, 0.4295, 0.5949, 0.4261, 0.5954, 0.4261, 0.5922, 0.4261, 0.5954, 0.4261, 0.5962, 0.4272, 0.5922, 0.4261, 0.5962, 0.4272, 0.5962, 0.4295, 0.5922, 0.4261, 0.5962, 0.4705, 0.5962, 0.4728, 0.5922, 0.4739, 0.5962, 0.4728, 0.5954, 0.4739, 0.5922, 0.4739, 0.5954, 0.4739, 0.5949, 0.4739, 0.5922, 0.4739, 0.6099, 0.4363, 0.6099, 0.4637, 0.6078, 0.4637, 0.6078, 0.4363, 0.6078, 0.4363, 0.6078, 0.4637, 0.6053, 0.4637, 0.6053, 0.4363, 0.6053, 0.4363, 0.6053, 0.4637, 0.603, 0.4637, 0.603, 0.4363])
me_cube_008.materials.append(mat_material)
me_cube_008.update()

# ---- objects
ob_empty = bpy.data.objects.new('Empty', None)
ob_cube = bpy.data.objects.new('Cube', me_cube_001)
ob_cube_001 = bpy.data.objects.new('Cube.001', me_cube_002)
ob_cube_002 = bpy.data.objects.new('Cube.002', me_cube_003)
ob_cube_003 = bpy.data.objects.new('Cube.003', me_cube_004)
ob_cube_004 = bpy.data.objects.new('Cube.004', me_cube_005)
ob_cube_005 = bpy.data.objects.new('Cube.005', me_cube_006)
ob_cube_006 = bpy.data.objects.new('Cube.006', me_cube_007)
ob_cube_007 = bpy.data.objects.new('Cube.007', me_cube_008)

# ---- transforms, parenting, visibility, modifiers, constraints
ob_empty.location = (-3.529, 6.218, 0.7041)
ob_empty.rotation_euler = (1.571, -0.0, -0.0)
ob_empty.empty_display_type = 'IMAGE'
ob_empty.empty_display_size = 5.0
ob_cube.location = (0.0, 0.0, 0.9)
ob_cube_001.location = (0.0, 0.0, 0.9)
ob_cube_002.location = (0.0, 0.0, 0.9)
ob_cube_003.location = (0.0, -2.4, 0.9)
ob_cube_003.scale = (0.04964, 0.04964, 1.0)
ob_cube_004.location = (0.0, 0.0, 0.9)
ob_cube_005.location = (0.0, 0.0, 0.9)
ob_cube_006.location = (0.0, 0.0, 0.9)
ob_cube_007.location = (0.0, 0.0, 0.9)

# ---- collection membership
col_collection.objects.link(ob_empty)
col_collection.objects.link(ob_cube)
col_collection.objects.link(ob_cube_001)
col_collection.objects.link(ob_cube_002)
col_collection.objects.link(ob_cube_003)
col_collection.objects.link(ob_cube_004)
col_collection.objects.link(ob_cube_005)
col_collection.objects.link(ob_cube_006)
col_collection.objects.link(ob_cube_007)

# ---- scene / render settings (as saved in the file)
scene.frame_start = 1; scene.frame_end = 250; scene.frame_set(1)
scene.render.engine = 'BLENDER_EEVEE_NEXT'
scene.cycles.sampling_pattern = 'TABULATED_SOBOL'
scene.eevee.ray_tracing_options.trace_max_roughness = 0.0
bpy.context.view_layer.update()

# ---- added for rendering (the .blend has no active camera and no usable light): camera, sun
cam_auto = bpy.data.cameras.new('AutoCamera')
cam_auto.lens = 50.0
cam_auto.sensor_width = 36.0
cam_auto.clip_end = 1000.0
ob_auto_camera = bpy.data.objects.new('AutoCamera', cam_auto)
scene.collection.objects.link(ob_auto_camera)
ob_auto_camera.location = (7.40758, -9.63909, 7.47606)
ob_auto_camera.rotation_euler = (1.09748, -7.21219e-08, 0.694738)
scene.camera = ob_auto_camera
light_auto_sun = bpy.data.lights.new('AutoSun', 'SUN')
light_auto_sun.energy = 3.0
light_auto_sun.angle = 0.0523599
ob_auto_sun = bpy.data.objects.new('AutoSun', light_auto_sun)
scene.collection.objects.link(ob_auto_sun)
ob_auto_sun.rotation_euler = (0.872665, 0.174533, 0.523599)
bpy.context.view_layer.update()
